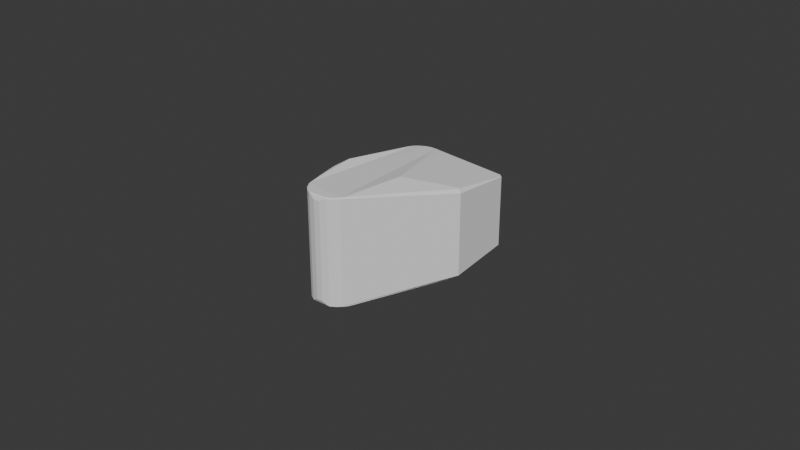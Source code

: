 # Source: middle_phalanx.blend  (saved by Blender 4.3.34; exported with 4.5.12 LTS)
import bpy
from mathutils import Matrix  # noqa: F401  (used for matrix-valued properties, if any)

bpy.ops.wm.read_factory_settings(use_empty=True)
scene = bpy.context.scene
scene.name = 'Scene'

# ---- collections
col_collection = bpy.data.collections.new('Collection'); scene.collection.children.link(col_collection)

# ---- world
world_world = bpy.data.worlds.new('World'); scene.world = world_world
world_world.use_nodes = True; world_world.node_tree.nodes.clear()
_N = world_world.node_tree.nodes; _L = world_world.node_tree.links
n0 = _N.new('ShaderNodeOutputWorld'); n0.name = 'World Output'; n0.location = (300, 300)
n1 = _N.new('ShaderNodeBackground'); n1.name = 'Background'; n1.location = (10, 300)
n1.inputs[0].default_value = (0.05088, 0.05088, 0.05088, 1.0)
_L.new(n1.outputs[0], n0.inputs[0])
n0.is_active_output = True
world_world.color = (0.05088, 0.05088, 0.05088)
world_world.sun_shadow_jitter_overblur = 0.0

# ---- meshes
me_middle_phalanx = bpy.data.meshes.new('middle_phalanx')
me_middle_phalanx.from_pydata([(-0.02278, 0.0355, -0.01891), (-0.0207, 0.03566, -0.01891), (-0.01533, 0.03288, -0.01911), (-0.01687, 0.0342, -0.01911), (-0.01871, 0.03508, -0.01911), (-0.02071, 0.03546, -0.01911), (-0.02274, 0.0353, -0.01911), (-0.02466, 0.03462, -0.01911), (-0.02634, 0.03347, -0.01911), (-0.02767, 0.03193, -0.01911), (-0.02783, 0.03167, -0.01911), (-0.02855, 0.03009, -0.01911), (-0.03043, 0.03659, -0.01621), (-0.02955, 0.03747, -0.01621), (-0.02577, 0.03394, 0.009584), (-0.026, 0.03376, 0.009585), (-0.02679, 0.03304, 0.009584), (-0.02699, 0.03282, 0.009584), (-0.02021, 0.03561, 0.009385), (-0.02221, 0.0356, 0.009385), (-0.02808, 0.03121, 0.009585), (-0.02874, 0.02937, 0.009585), (-0.02484, 0.03453, 0.009585), (-0.02407, 0.0349, 0.009585), (-0.02218, 0.0354, 0.009585), (-0.02023, 0.03542, 0.009585), (-0.01833, 0.03495, 0.009585), (-0.01661, 0.03403, 0.009585), (-0.03043, 0.03659, 0.006785), (-0.02955, 0.03747, 0.006785), (0.002284, 0.03747, -0.01621), (0.003167, 0.03659, -0.01621), (-0.03063, 0.03667, -0.01601), (0.003367, 0.03667, -0.01601), (0.002367, 0.03767, -0.01601), (-0.02963, 0.03767, -0.01601), (-0.03113, 0.00203, 0.01229), (-0.03113, 0.007644, 0.01229), (-0.03113, 0.008268, 0.01166), (-0.03113, 0.008268, -0.02109), (-0.03113, 0.007644, -0.02171), (-0.03113, 0.00203, -0.02171), (-0.03083, 0.007768, 0.01259), (-0.03083, 0.00203, 0.01259), (-0.01281, -0.00581, 0.01259), (-0.01415, -0.01169, 0.01259), (-0.01405, -0.01146, 0.01259), (-0.014, -0.01129, 0.01259), (-0.01519, -0.01332, 0.01259), (-0.01811, -0.01551, 0.01259), (-0.0166, -0.01465, 0.01259), (-0.01827, -0.01556, 0.01259), (-0.01845, -0.01557, 0.01259), (-0.02416, -0.01551, 0.01259), (-0.02567, -0.01465, 0.01259), (-0.02708, -0.01332, 0.01259), (-0.02399, -0.01556, 0.01259), (-0.02382, -0.01557, 0.01259), (-0.02821, -0.01146, 0.01259), (-0.02811, -0.01169, 0.01259), (-0.02826, -0.01129, 0.01259), (-0.02945, -0.00581, 0.01259), (-0.03075, 0.001169, 0.01259), (-0.01151, 0.001169, 0.01259), (-0.01143, 0.00203, 0.01259), (-0.01143, 0.007768, 0.01259), (-0.029, -0.009897, 0.01109), (-0.02214, -0.01637, 0.01119), (-0.02409, -0.01587, 0.01119), (-0.02013, -0.01637, 0.01119), (-0.01818, -0.01587, 0.01119), (-0.01799, -0.01579, 0.01229), (-0.02838, -0.01181, 0.01229), (-0.02849, -0.01157, 0.01229), (-0.01642, -0.01489, 0.01229), (-0.01496, -0.01351, 0.01229), (-0.01388, -0.01181, 0.01229), (-0.02731, -0.01351, 0.01229), (-0.02585, -0.01489, 0.01229), (-0.02428, -0.01579, 0.01229), (-0.02379, -0.01587, 0.01229), (-0.02404, -0.01586, 0.01229), (-0.02856, -0.01134, 0.01229), (-0.02975, -0.005865, 0.01229), (-0.03105, 0.001114, 0.01229), (-0.01847, -0.01587, 0.01229), (-0.01823, -0.01586, 0.01229), (-0.01143, 0.007768, -0.02201), (-0.01143, 0.00203, -0.02201), (-0.02945, -0.00581, -0.02201), (-0.02826, -0.01129, -0.02201), (-0.02811, -0.01169, -0.02201), (-0.02821, -0.01146, -0.02201), (-0.02708, -0.01332, -0.02201), (-0.02416, -0.01551, -0.02201), (-0.02567, -0.01465, -0.02201), (-0.02399, -0.01556, -0.02201), (-0.02382, -0.01557, -0.02201), (-0.01811, -0.01551, -0.02201), (-0.0166, -0.01465, -0.02201), (-0.01827, -0.01556, -0.02201), (-0.01845, -0.01557, -0.02201), (-0.01519, -0.01332, -0.02201), (-0.01415, -0.01169, -0.02201), (-0.01405, -0.01146, -0.02201), (-0.014, -0.01129, -0.02201), (-0.01281, -0.00581, -0.02201), (-0.01151, 0.001169, -0.02201), (-0.03075, 0.001169, -0.02201), (-0.03083, 0.00203, -0.02201), (-0.03083, 0.007768, -0.02201), (-0.029, -0.009897, -0.02051), (-0.02214, -0.01637, -0.02061), (-0.02409, -0.01587, -0.02061), (-0.02013, -0.01637, -0.02061), (-0.01818, -0.01587, -0.02061), (-0.02849, -0.01157, -0.02171), (-0.02838, -0.01181, -0.02171), (-0.01799, -0.01579, -0.02171), (-0.01642, -0.01489, -0.02171), (-0.01388, -0.01181, -0.02171), (-0.01496, -0.01351, -0.02171), (-0.02731, -0.01351, -0.02171), (-0.02585, -0.01489, -0.02171), (-0.02428, -0.01579, -0.02171), (-0.01847, -0.01587, -0.02171), (-0.01823, -0.01586, -0.02171), (-0.02379, -0.01587, -0.02171), (-0.02404, -0.01586, -0.02171), (-0.02856, -0.01134, -0.02171), (-0.02975, -0.005865, -0.02171), (-0.03105, 0.001114, -0.02171), (0.003367, 0.01667, 0.008585), (0.003367, 0.01667, -0.01801), (0.002367, 0.01708, 0.009585), (0.003367, 0.01772, 0.008585), (0.002367, 0.01772, 0.009585), (-0.0006076, 0.02101, 0.009585), (-0.0006076, 0.02101, -0.01901), (0.002367, 0.01708, -0.01901), (0.003367, 0.01772, -0.01801), (0.002367, 0.01772, -0.01901), (0.003367, 0.03667, 0.006585), (0.002367, 0.03767, 0.006585), (0.002284, 0.03747, 0.006785), (0.003167, 0.03659, 0.006785), (-0.03063, 0.03667, 0.006585), (-0.02963, 0.03767, 0.006585)], [], [(5, 6, 1), (1, 6, 0), (24, 25, 19), (19, 25, 18), (34, 33, 30), (33, 31, 30), (32, 35, 12), (35, 13, 12), (53, 79, 81), (53, 81, 56), (72, 77, 59), (59, 77, 55), (77, 78, 55), (55, 78, 54), (82, 73, 60), (60, 73, 58), (61, 62, 83), (62, 84, 83), (85, 86, 52), (52, 86, 51), (49, 71, 74), (49, 74, 50), (75, 76, 48), (48, 76, 45), (98, 118, 126), (98, 126, 100), (121, 119, 102), (102, 119, 99), (127, 128, 97), (97, 128, 96), (94, 124, 123), (94, 123, 95), (117, 116, 91), (91, 116, 92), (131, 41, 108), (41, 109, 108), (110, 109, 40), (109, 41, 40), (132, 135, 134), (135, 136, 134), (32, 146, 147, 35), (42, 43, 62), (42, 62, 61), (42, 61, 60), (42, 60, 58), (42, 58, 59), (42, 59, 55), (42, 55, 54), (42, 54, 53), (42, 53, 56), (42, 56, 57), (42, 57, 52), (42, 52, 51), (42, 51, 49), (42, 49, 50), (42, 50, 48), (42, 48, 45), (42, 45, 46), (42, 46, 47), (42, 47, 44), (42, 44, 63), (42, 63, 64), (42, 64, 65), (64, 134, 136), (64, 136, 65), (136, 137, 65), (137, 27, 65), (27, 26, 65), (26, 25, 65), (5, 87, 110, 6), (140, 133, 139, 141), (24, 23, 42), (23, 22, 42), (22, 14, 42), (14, 15, 42), (15, 16, 42), (16, 17, 42), (17, 20, 42), (20, 21, 42), (21, 28, 42), (143, 18, 25, 144), (63, 134, 64), (66, 83, 130, 111), (145, 137, 136), (145, 144, 137), (144, 27, 137), (144, 26, 27), (144, 25, 26), (73, 66, 111, 116), (38, 39, 40), (85, 52, 57, 80), (38, 36, 37), (146, 38, 37), (53, 54, 78, 79), (19, 147, 24), (147, 29, 24), (29, 23, 24), (29, 22, 23), (29, 14, 22), (29, 15, 14), (41, 36, 38, 40), (28, 17, 16), (28, 20, 17), (28, 21, 20), (144, 145, 142, 143), (143, 142, 33, 34), (8, 9, 12, 13), (44, 134, 63), (44, 47, 134), (47, 46, 134), (46, 45, 134), (38, 146, 32, 39), (132, 133, 140), (133, 132, 76, 120), (132, 142, 135), (147, 143, 34, 35), (25, 24, 42, 65), (84, 36, 41, 131), (147, 18, 143), (147, 19, 18), (83, 84, 131, 130), (146, 37, 42, 28), (40, 39, 32), (43, 42, 37, 36), (142, 145, 136, 135), (110, 40, 32, 12), (1, 35, 34), (120, 76, 75, 121), (147, 146, 28, 29), (66, 82, 83), (90, 129, 130, 89), (1, 0, 35), (0, 6, 35), (6, 13, 35), (141, 31, 33, 140), (9, 10, 12), (10, 11, 12), (11, 110, 12), (87, 88, 107), (87, 107, 106), (87, 106, 105), (87, 105, 104), (87, 104, 103), (87, 103, 102), (87, 102, 99), (87, 99, 98), (87, 98, 100), (87, 100, 101), (87, 101, 97), (87, 97, 96), (87, 96, 94), (87, 94, 95), (87, 95, 93), (87, 93, 91), (87, 91, 92), (87, 92, 90), (87, 90, 89), (87, 89, 108), (87, 108, 109), (87, 109, 110), (11, 10, 110), (10, 9, 110), (9, 8, 110), (8, 7, 110), (7, 6, 110), (5, 1, 34, 30), (121, 75, 74, 119), (122, 117, 91, 93), (76, 132, 134, 45), (103, 139, 133, 120), (141, 138, 31), (138, 30, 31), (3, 4, 30), (4, 5, 30), (138, 3, 30), (139, 88, 87), (139, 87, 141), (87, 138, 141), (4, 87, 5), (59, 58, 73, 72), (29, 28, 16, 15), (129, 111, 130), (73, 82, 66), (7, 13, 6), (7, 8, 13), (4, 3, 87), (3, 2, 87), (2, 138, 87), (119, 74, 71, 118), (33, 142, 132, 140), (72, 73, 116, 117), (104, 139, 103), (104, 105, 139), (105, 106, 139), (106, 107, 139), (107, 88, 139), (2, 3, 138), (128, 124, 94, 96), (116, 111, 129), (77, 72, 117, 122), (60, 61, 83, 82), (116, 129, 90, 92), (101, 100, 126, 125), (86, 70, 71), (70, 115, 118), (70, 118, 71), (115, 70, 69, 114), (85, 69, 86), (69, 70, 86), (115, 126, 118), (78, 77, 122, 123), (123, 122, 93, 95), (114, 69, 67, 112), (101, 125, 127, 97), (80, 67, 69), (80, 69, 85), (79, 78, 123, 124), (114, 126, 115), (114, 125, 126), (56, 81, 80, 57), (102, 103, 120, 121), (112, 67, 68, 113), (98, 99, 119, 118), (86, 71, 49, 51), (81, 67, 80), (81, 68, 67), (130, 131, 108, 89), (112, 127, 125), (112, 125, 114), (84, 62, 43, 36), (124, 113, 68), (124, 68, 79), (68, 81, 79), (113, 128, 112), (128, 127, 112), (74, 75, 48, 50), (128, 113, 124)])
me_middle_phalanx.update()

# ---- objects
ob_middle_phalanx = bpy.data.objects.new('middle_phalanx', me_middle_phalanx)

# ---- transforms, parenting, visibility, modifiers, constraints
ob_middle_phalanx.location = (0.0, 0.0, 0.0)
_m = ob_middle_phalanx.modifiers.new('Decimate', 'DECIMATE')
_m.decimate_type = 'DISSOLVE'
_m.ratio = 0.8503
_m.iterations = 100
_m.angle_limit = 0.1431

# ---- collection membership
col_collection.objects.link(ob_middle_phalanx)

# ---- scene / render settings (as saved in the file)
scene.frame_start = 1; scene.frame_end = 250; scene.frame_set(1)
scene.render.engine = 'BLENDER_EEVEE_NEXT'
bpy.context.view_layer.update()

# ---- added for rendering (the .blend has no active camera and no usable light): camera, sun
cam_auto = bpy.data.cameras.new('AutoCamera')
cam_auto.lens = 50.0
cam_auto.sensor_width = 36.0
cam_auto.clip_end = 1000.0
ob_auto_camera = bpy.data.objects.new('AutoCamera', cam_auto)
scene.collection.objects.link(ob_auto_camera)
ob_auto_camera.location = (0.171162, -0.211404, 0.143321)
ob_auto_camera.rotation_euler = (1.09748, -7.21219e-08, 0.694738)
scene.camera = ob_auto_camera
light_auto_sun = bpy.data.lights.new('AutoSun', 'SUN')
light_auto_sun.energy = 3.0
light_auto_sun.angle = 0.0523599
ob_auto_sun = bpy.data.objects.new('AutoSun', light_auto_sun)
scene.collection.objects.link(ob_auto_sun)
ob_auto_sun.rotation_euler = (0.872665, 0.174533, 0.523599)
bpy.context.view_layer.update()
